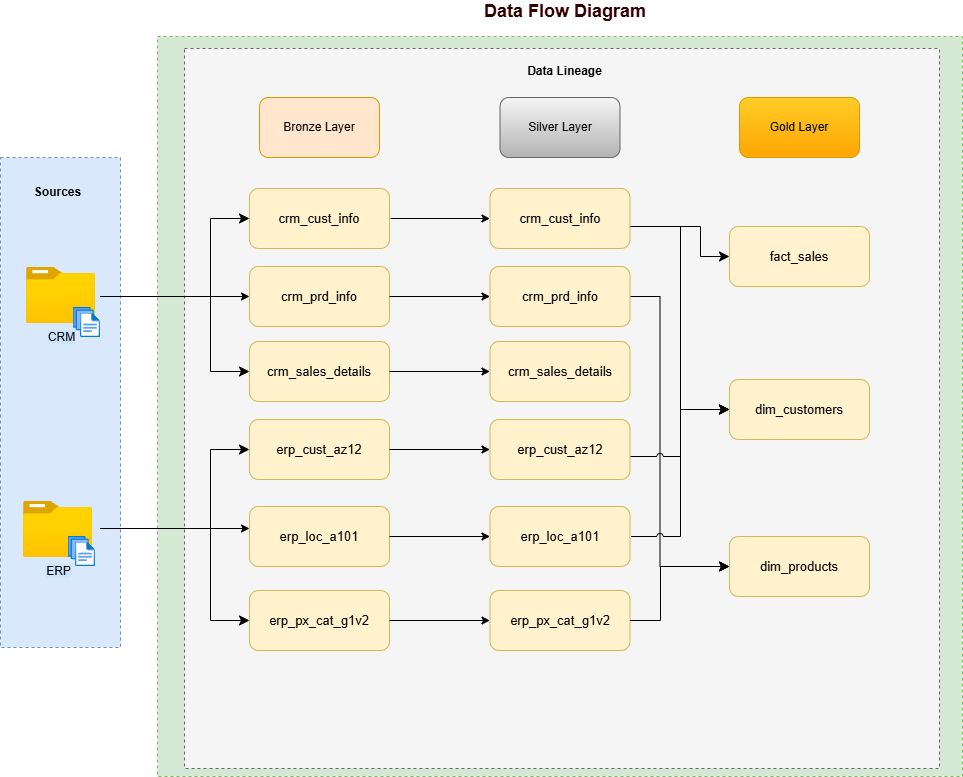

The diagram above was exported from draw.io. Its source (the exported page's mxGraphModel, read from the mxfile embedded in the PNG):
<mxGraphModel dx="1412" dy="875" grid="1" gridSize="10" guides="1" tooltips="1" connect="1" arrows="1" fold="1" page="1" pageScale="1" pageWidth="1169" pageHeight="827" math="0" shadow="0">
  <root>
    <mxCell id="_39nWC-NSoISiXhVdCel-0" />
    <mxCell id="_39nWC-NSoISiXhVdCel-1" parent="_39nWC-NSoISiXhVdCel-0" />
    <mxCell id="_39nWC-NSoISiXhVdCel-2" value="" style="rounded=0;whiteSpace=wrap;html=1;dashed=1;fillColor=#d5e8d4;strokeColor=#82b366;" parent="_39nWC-NSoISiXhVdCel-1" vertex="1">
      <mxGeometry x="177" y="60" width="805" height="740" as="geometry" />
    </mxCell>
    <mxCell id="_39nWC-NSoISiXhVdCel-9" value="" style="rounded=0;whiteSpace=wrap;html=1;dashed=1;fillColor=#f5f5f5;strokeColor=#666666;fontColor=#333333;" parent="_39nWC-NSoISiXhVdCel-1" vertex="1">
      <mxGeometry x="204" y="72" width="755" height="720" as="geometry" />
    </mxCell>
    <mxCell id="_39nWC-NSoISiXhVdCel-18" value="Data Flow Diagram" style="text;html=1;strokeColor=none;fillColor=none;align=center;verticalAlign=middle;whiteSpace=wrap;rounded=0;labelBackgroundColor=none;fontColor=#330000;fontSize=18;fontStyle=1" parent="_39nWC-NSoISiXhVdCel-1" vertex="1">
      <mxGeometry x="370" y="30" width="430" height="10" as="geometry" />
    </mxCell>
    <mxCell id="_39nWC-NSoISiXhVdCel-30" value="Bronze Layer" style="rounded=1;whiteSpace=wrap;html=1;fillColor=#ffe6cc;strokeColor=#d79b00;" parent="_39nWC-NSoISiXhVdCel-1" vertex="1">
      <mxGeometry x="279" y="121" width="120" height="60" as="geometry" />
    </mxCell>
    <mxCell id="_39nWC-NSoISiXhVdCel-31" value="Silver Layer" style="rounded=1;whiteSpace=wrap;html=1;fillColor=#f5f5f5;strokeColor=#666666;gradientColor=#b3b3b3;" parent="_39nWC-NSoISiXhVdCel-1" vertex="1">
      <mxGeometry x="519.5" y="121" width="120" height="60" as="geometry" />
    </mxCell>
    <mxCell id="_39nWC-NSoISiXhVdCel-32" value="Gold Layer" style="rounded=1;whiteSpace=wrap;html=1;fillColor=#ffcd28;strokeColor=#d79b00;gradientColor=#ffa500;" parent="_39nWC-NSoISiXhVdCel-1" vertex="1">
      <mxGeometry x="759" y="121" width="120" height="60" as="geometry" />
    </mxCell>
    <mxCell id="aGofzBM-vVsgzdDTcqaw-0" value="&lt;div style=&quot;&quot;&gt;&lt;font face=&quot;arial&quot;&gt;&lt;span style=&quot;font-size: 13px;&quot;&gt;crm_cust_info&lt;/span&gt;&lt;/font&gt;&lt;/div&gt;" style="rounded=1;whiteSpace=wrap;html=1;strokeColor=#d6b656;fillColor=#fff2cc;labelBackgroundColor=none;align=center;" parent="_39nWC-NSoISiXhVdCel-1" vertex="1">
      <mxGeometry x="269" y="212" width="140" height="60" as="geometry" />
    </mxCell>
    <mxCell id="aGofzBM-vVsgzdDTcqaw-1" value="&lt;div style=&quot;&quot;&gt;&lt;font face=&quot;arial&quot;&gt;&lt;span style=&quot;font-size: 13px;&quot;&gt;crm_prd_info&lt;/span&gt;&lt;/font&gt;&lt;/div&gt;" style="rounded=1;whiteSpace=wrap;html=1;strokeColor=#d6b656;fillColor=#fff2cc;labelBackgroundColor=none;align=center;" parent="_39nWC-NSoISiXhVdCel-1" vertex="1">
      <mxGeometry x="269" y="290" width="140" height="60" as="geometry" />
    </mxCell>
    <mxCell id="aGofzBM-vVsgzdDTcqaw-2" value="&lt;div style=&quot;&quot;&gt;&lt;span style=&quot;font-family: arial; font-size: 13px;&quot;&gt;crm_cust_info&lt;/span&gt;&lt;/div&gt;" style="rounded=1;whiteSpace=wrap;html=1;strokeColor=#d6b656;fillColor=#fff2cc;labelBackgroundColor=none;align=center;" parent="_39nWC-NSoISiXhVdCel-1" vertex="1">
      <mxGeometry x="509.5" y="212" width="140" height="60" as="geometry" />
    </mxCell>
    <mxCell id="aGofzBM-vVsgzdDTcqaw-3" value="&lt;div style=&quot;&quot;&gt;&lt;span style=&quot;font-family: arial; font-size: 13px;&quot;&gt;crm_prd_info&lt;/span&gt;&lt;/div&gt;" style="rounded=1;whiteSpace=wrap;html=1;strokeColor=#d6b656;fillColor=#fff2cc;labelBackgroundColor=none;align=center;" parent="_39nWC-NSoISiXhVdCel-1" vertex="1">
      <mxGeometry x="509.5" y="290" width="140" height="60" as="geometry" />
    </mxCell>
    <mxCell id="aGofzBM-vVsgzdDTcqaw-4" value="&lt;div style=&quot;&quot;&gt;&lt;font face=&quot;arial&quot;&gt;&lt;span style=&quot;font-size: 13px;&quot;&gt;fact_sales&lt;/span&gt;&lt;/font&gt;&lt;/div&gt;" style="rounded=1;whiteSpace=wrap;html=1;strokeColor=#d6b656;fillColor=#fff2cc;labelBackgroundColor=none;align=center;" parent="_39nWC-NSoISiXhVdCel-1" vertex="1">
      <mxGeometry x="749" y="250" width="140" height="60" as="geometry" />
    </mxCell>
    <mxCell id="aGofzBM-vVsgzdDTcqaw-7" value="&lt;div style=&quot;&quot;&gt;&lt;font face=&quot;arial&quot;&gt;&lt;span style=&quot;font-size: 13px;&quot;&gt;crm_sales_details&lt;/span&gt;&lt;/font&gt;&lt;/div&gt;" style="rounded=1;whiteSpace=wrap;html=1;strokeColor=#d6b656;fillColor=#fff2cc;labelBackgroundColor=none;align=center;" parent="_39nWC-NSoISiXhVdCel-1" vertex="1">
      <mxGeometry x="269" y="365" width="140" height="60" as="geometry" />
    </mxCell>
    <mxCell id="aGofzBM-vVsgzdDTcqaw-8" value="&lt;div style=&quot;&quot;&gt;&lt;span style=&quot;font-family: arial; font-size: 13px;&quot;&gt;crm_sales_details&lt;/span&gt;&lt;/div&gt;" style="rounded=1;whiteSpace=wrap;html=1;strokeColor=#d6b656;fillColor=#fff2cc;labelBackgroundColor=none;align=center;" parent="_39nWC-NSoISiXhVdCel-1" vertex="1">
      <mxGeometry x="509.5" y="365" width="140" height="60" as="geometry" />
    </mxCell>
    <mxCell id="aGofzBM-vVsgzdDTcqaw-9" value="&lt;div style=&quot;&quot;&gt;&lt;font face=&quot;arial&quot;&gt;&lt;span style=&quot;font-size: 13px;&quot;&gt;dim_customers&lt;/span&gt;&lt;/font&gt;&lt;/div&gt;" style="rounded=1;whiteSpace=wrap;html=1;strokeColor=#d6b656;fillColor=#fff2cc;labelBackgroundColor=none;align=center;" parent="_39nWC-NSoISiXhVdCel-1" vertex="1">
      <mxGeometry x="749" y="403" width="140" height="60" as="geometry" />
    </mxCell>
    <mxCell id="b5Ka6DZK9dBqOjtTO7WS-1" value="&lt;div style=&quot;&quot;&gt;&lt;font face=&quot;arial&quot;&gt;&lt;span style=&quot;font-size: 13px;&quot;&gt;erp_cust_az12&lt;/span&gt;&lt;/font&gt;&lt;/div&gt;" style="rounded=1;whiteSpace=wrap;html=1;strokeColor=#d6b656;fillColor=#fff2cc;labelBackgroundColor=none;align=center;" parent="_39nWC-NSoISiXhVdCel-1" vertex="1">
      <mxGeometry x="269" y="443" width="140" height="60" as="geometry" />
    </mxCell>
    <mxCell id="b5Ka6DZK9dBqOjtTO7WS-2" value="&lt;div style=&quot;&quot;&gt;&lt;span style=&quot;font-family: arial; font-size: 13px;&quot;&gt;erp_cust_az12&lt;/span&gt;&lt;/div&gt;" style="rounded=1;whiteSpace=wrap;html=1;strokeColor=#d6b656;fillColor=#fff2cc;labelBackgroundColor=none;align=center;" parent="_39nWC-NSoISiXhVdCel-1" vertex="1">
      <mxGeometry x="509.5" y="443" width="140" height="60" as="geometry" />
    </mxCell>
    <mxCell id="b5Ka6DZK9dBqOjtTO7WS-9" value="&lt;div style=&quot;&quot;&gt;&lt;font face=&quot;arial&quot;&gt;&lt;span style=&quot;font-size: 13px;&quot;&gt;erp_px_cat_g1v2&lt;/span&gt;&lt;/font&gt;&lt;/div&gt;" style="rounded=1;whiteSpace=wrap;html=1;strokeColor=#d6b656;fillColor=#fff2cc;labelBackgroundColor=none;align=center;" parent="_39nWC-NSoISiXhVdCel-1" vertex="1">
      <mxGeometry x="269" y="614" width="140" height="60" as="geometry" />
    </mxCell>
    <mxCell id="b5Ka6DZK9dBqOjtTO7WS-10" value="&lt;div style=&quot;&quot;&gt;&lt;font face=&quot;arial&quot;&gt;&lt;span style=&quot;font-size: 13px;&quot;&gt;erp_px_cat_g1v2&lt;/span&gt;&lt;/font&gt;&lt;/div&gt;" style="rounded=1;whiteSpace=wrap;html=1;strokeColor=#d6b656;fillColor=#fff2cc;labelBackgroundColor=none;align=center;" parent="_39nWC-NSoISiXhVdCel-1" vertex="1">
      <mxGeometry x="509.5" y="614" width="140" height="60" as="geometry" />
    </mxCell>
    <mxCell id="b5Ka6DZK9dBqOjtTO7WS-11" value="&lt;div style=&quot;&quot;&gt;&lt;font face=&quot;arial&quot;&gt;&lt;span style=&quot;font-size: 13px;&quot;&gt;dim_products&lt;/span&gt;&lt;/font&gt;&lt;/div&gt;" style="rounded=1;whiteSpace=wrap;html=1;strokeColor=#d6b656;fillColor=#fff2cc;labelBackgroundColor=none;align=center;" parent="_39nWC-NSoISiXhVdCel-1" vertex="1">
      <mxGeometry x="749" y="560" width="140" height="60" as="geometry" />
    </mxCell>
    <mxCell id="nwvD0EyrB7v0Cur7kKT3-0" value="" style="rounded=0;whiteSpace=wrap;html=1;dashed=1;fillColor=#dae8fc;strokeColor=#6c8ebf;" parent="_39nWC-NSoISiXhVdCel-1" vertex="1">
      <mxGeometry x="20" y="181" width="120" height="490" as="geometry" />
    </mxCell>
    <mxCell id="nwvD0EyrB7v0Cur7kKT3-5" value="Sources" style="text;html=1;align=center;verticalAlign=middle;whiteSpace=wrap;rounded=0;fontStyle=1" parent="_39nWC-NSoISiXhVdCel-1" vertex="1">
      <mxGeometry x="35" y="201" width="85" height="30" as="geometry" />
    </mxCell>
    <mxCell id="nwvD0EyrB7v0Cur7kKT3-7" value="CRM" style="image;aspect=fixed;html=1;points=[];align=center;fontSize=12;image=img/lib/azure2/general/Folder_Blank.svg;labelBackgroundColor=#CCE5FF;" parent="_39nWC-NSoISiXhVdCel-1" vertex="1">
      <mxGeometry x="46" y="291" width="69" height="56.00000000000001" as="geometry" />
    </mxCell>
    <mxCell id="nwvD0EyrB7v0Cur7kKT3-8" value="ERP" style="image;aspect=fixed;html=1;points=[];align=center;fontSize=12;image=img/lib/azure2/general/Folder_Blank.svg;labelBackgroundColor=#CCE5FF;" parent="_39nWC-NSoISiXhVdCel-1" vertex="1">
      <mxGeometry x="43" y="525" width="69" height="56.00000000000001" as="geometry" />
    </mxCell>
    <mxCell id="nwvD0EyrB7v0Cur7kKT3-9" value="" style="image;aspect=fixed;html=1;points=[];align=center;fontSize=12;image=img/lib/azure2/general/Files.svg;" parent="_39nWC-NSoISiXhVdCel-1" vertex="1">
      <mxGeometry x="92.57" y="331" width="27.43" height="30" as="geometry" />
    </mxCell>
    <mxCell id="nwvD0EyrB7v0Cur7kKT3-10" value="" style="image;aspect=fixed;html=1;points=[];align=center;fontSize=12;image=img/lib/azure2/general/Files.svg;" parent="_39nWC-NSoISiXhVdCel-1" vertex="1">
      <mxGeometry x="87.57" y="560" width="27.43" height="30" as="geometry" />
    </mxCell>
    <mxCell id="GXZ_EXlNAW3QlbCSj4BT-1" value="Data Lineage" style="text;html=1;align=center;verticalAlign=middle;whiteSpace=wrap;rounded=0;fontStyle=1" parent="_39nWC-NSoISiXhVdCel-1" vertex="1">
      <mxGeometry x="528" y="80" width="113" height="30" as="geometry" />
    </mxCell>
    <mxCell id="lr75yyP-dZqF2ziAQfU--2" value="&lt;div style=&quot;&quot;&gt;&lt;span style=&quot;font-family: arial; font-size: 13px;&quot;&gt;erp_loc_a101&lt;/span&gt;&lt;/div&gt;" style="rounded=1;whiteSpace=wrap;html=1;strokeColor=#d6b656;fillColor=#fff2cc;labelBackgroundColor=none;align=center;" parent="_39nWC-NSoISiXhVdCel-1" vertex="1">
      <mxGeometry x="509.5" y="530" width="140" height="60" as="geometry" />
    </mxCell>
    <mxCell id="lr75yyP-dZqF2ziAQfU--3" value="&lt;div style=&quot;&quot;&gt;&lt;span style=&quot;font-family: arial; font-size: 13px;&quot;&gt;erp_loc_a101&lt;/span&gt;&lt;/div&gt;" style="rounded=1;whiteSpace=wrap;html=1;strokeColor=#d6b656;fillColor=#fff2cc;labelBackgroundColor=none;align=center;" parent="_39nWC-NSoISiXhVdCel-1" vertex="1">
      <mxGeometry x="269" y="530" width="140" height="60" as="geometry" />
    </mxCell>
    <mxCell id="lr75yyP-dZqF2ziAQfU--6" value="" style="edgeStyle=elbowEdgeStyle;elbow=horizontal;endArrow=classic;html=1;curved=0;rounded=0;endSize=8;startSize=8;entryX=0;entryY=0.5;entryDx=0;entryDy=0;" parent="_39nWC-NSoISiXhVdCel-1" target="aGofzBM-vVsgzdDTcqaw-0" edge="1">
      <mxGeometry width="50" height="50" relative="1" as="geometry">
        <mxPoint x="120" y="320" as="sourcePoint" />
        <mxPoint x="170" y="270" as="targetPoint" />
        <Array as="points">
          <mxPoint x="230" y="270" />
        </Array>
      </mxGeometry>
    </mxCell>
    <mxCell id="lr75yyP-dZqF2ziAQfU--7" value="" style="edgeStyle=elbowEdgeStyle;elbow=horizontal;endArrow=classic;html=1;curved=0;rounded=0;endSize=8;startSize=8;entryX=0;entryY=0.5;entryDx=0;entryDy=0;" parent="_39nWC-NSoISiXhVdCel-1" target="aGofzBM-vVsgzdDTcqaw-7" edge="1">
      <mxGeometry width="50" height="50" relative="1" as="geometry">
        <mxPoint x="120" y="320" as="sourcePoint" />
        <mxPoint x="409" y="330" as="targetPoint" />
        <Array as="points">
          <mxPoint x="230" y="350" />
        </Array>
      </mxGeometry>
    </mxCell>
    <mxCell id="lr75yyP-dZqF2ziAQfU--8" value="" style="endArrow=classic;html=1;rounded=0;entryX=0;entryY=0.5;entryDx=0;entryDy=0;" parent="_39nWC-NSoISiXhVdCel-1" target="aGofzBM-vVsgzdDTcqaw-1" edge="1">
      <mxGeometry width="50" height="50" relative="1" as="geometry">
        <mxPoint x="120" y="320" as="sourcePoint" />
        <mxPoint x="170" y="270" as="targetPoint" />
      </mxGeometry>
    </mxCell>
    <mxCell id="lr75yyP-dZqF2ziAQfU--9" value="" style="edgeStyle=elbowEdgeStyle;elbow=horizontal;endArrow=classic;html=1;curved=0;rounded=0;endSize=8;startSize=8;entryX=0;entryY=0.5;entryDx=0;entryDy=0;" parent="_39nWC-NSoISiXhVdCel-1" target="b5Ka6DZK9dBqOjtTO7WS-1" edge="1">
      <mxGeometry width="50" height="50" relative="1" as="geometry">
        <mxPoint x="120" y="552" as="sourcePoint" />
        <mxPoint x="269" y="478" as="targetPoint" />
        <Array as="points">
          <mxPoint x="230" y="513" />
        </Array>
      </mxGeometry>
    </mxCell>
    <mxCell id="lr75yyP-dZqF2ziAQfU--10" value="" style="edgeStyle=elbowEdgeStyle;elbow=horizontal;endArrow=classic;html=1;curved=0;rounded=0;endSize=8;startSize=8;entryX=0;entryY=0.5;entryDx=0;entryDy=0;" parent="_39nWC-NSoISiXhVdCel-1" target="b5Ka6DZK9dBqOjtTO7WS-9" edge="1">
      <mxGeometry width="50" height="50" relative="1" as="geometry">
        <mxPoint x="120" y="552" as="sourcePoint" />
        <mxPoint x="269" y="652" as="targetPoint" />
        <Array as="points">
          <mxPoint x="230" y="602" />
        </Array>
      </mxGeometry>
    </mxCell>
    <mxCell id="lr75yyP-dZqF2ziAQfU--11" value="" style="endArrow=classic;html=1;rounded=0;entryX=0;entryY=0.5;entryDx=0;entryDy=0;" parent="_39nWC-NSoISiXhVdCel-1" edge="1">
      <mxGeometry width="50" height="50" relative="1" as="geometry">
        <mxPoint x="120" y="552" as="sourcePoint" />
        <mxPoint x="269" y="552" as="targetPoint" />
      </mxGeometry>
    </mxCell>
    <mxCell id="lr75yyP-dZqF2ziAQfU--12" value="" style="endArrow=classic;html=1;rounded=0;entryX=0;entryY=0.5;entryDx=0;entryDy=0;" parent="_39nWC-NSoISiXhVdCel-1" target="aGofzBM-vVsgzdDTcqaw-2" edge="1">
      <mxGeometry width="50" height="50" relative="1" as="geometry">
        <mxPoint x="410" y="242" as="sourcePoint" />
        <mxPoint x="470" y="200" as="targetPoint" />
      </mxGeometry>
    </mxCell>
    <mxCell id="lr75yyP-dZqF2ziAQfU--13" value="" style="endArrow=classic;html=1;rounded=0;exitX=1;exitY=0.5;exitDx=0;exitDy=0;" parent="_39nWC-NSoISiXhVdCel-1" source="aGofzBM-vVsgzdDTcqaw-1" target="aGofzBM-vVsgzdDTcqaw-3" edge="1">
      <mxGeometry width="50" height="50" relative="1" as="geometry">
        <mxPoint x="480" y="300" as="sourcePoint" />
        <mxPoint x="580" y="300" as="targetPoint" />
      </mxGeometry>
    </mxCell>
    <mxCell id="lr75yyP-dZqF2ziAQfU--14" value="" style="endArrow=classic;html=1;rounded=0;entryX=0;entryY=0.5;entryDx=0;entryDy=0;exitX=1;exitY=0.5;exitDx=0;exitDy=0;" parent="_39nWC-NSoISiXhVdCel-1" source="aGofzBM-vVsgzdDTcqaw-7" target="aGofzBM-vVsgzdDTcqaw-8" edge="1">
      <mxGeometry width="50" height="50" relative="1" as="geometry">
        <mxPoint x="500" y="420" as="sourcePoint" />
        <mxPoint x="600" y="420" as="targetPoint" />
      </mxGeometry>
    </mxCell>
    <mxCell id="lr75yyP-dZqF2ziAQfU--15" value="" style="endArrow=classic;html=1;rounded=0;exitX=1;exitY=0.5;exitDx=0;exitDy=0;" parent="_39nWC-NSoISiXhVdCel-1" source="b5Ka6DZK9dBqOjtTO7WS-1" target="b5Ka6DZK9dBqOjtTO7WS-2" edge="1">
      <mxGeometry width="50" height="50" relative="1" as="geometry">
        <mxPoint x="550" y="550" as="sourcePoint" />
        <mxPoint x="650" y="550" as="targetPoint" />
      </mxGeometry>
    </mxCell>
    <mxCell id="lr75yyP-dZqF2ziAQfU--17" value="" style="endArrow=classic;html=1;rounded=0;exitX=1;exitY=0.5;exitDx=0;exitDy=0;" parent="_39nWC-NSoISiXhVdCel-1" source="lr75yyP-dZqF2ziAQfU--3" target="lr75yyP-dZqF2ziAQfU--2" edge="1">
      <mxGeometry width="50" height="50" relative="1" as="geometry">
        <mxPoint x="460" y="590" as="sourcePoint" />
        <mxPoint x="560" y="590" as="targetPoint" />
      </mxGeometry>
    </mxCell>
    <mxCell id="lr75yyP-dZqF2ziAQfU--18" value="" style="endArrow=classic;html=1;rounded=0;entryX=0;entryY=0.5;entryDx=0;entryDy=0;exitX=1;exitY=0.5;exitDx=0;exitDy=0;" parent="_39nWC-NSoISiXhVdCel-1" source="b5Ka6DZK9dBqOjtTO7WS-9" target="b5Ka6DZK9dBqOjtTO7WS-10" edge="1">
      <mxGeometry width="50" height="50" relative="1" as="geometry">
        <mxPoint x="500" y="630" as="sourcePoint" />
        <mxPoint x="600" y="630" as="targetPoint" />
      </mxGeometry>
    </mxCell>
    <mxCell id="lr75yyP-dZqF2ziAQfU--19" value="" style="edgeStyle=elbowEdgeStyle;elbow=horizontal;endArrow=classic;html=1;curved=0;rounded=0;endSize=8;startSize=8;entryX=0;entryY=0.5;entryDx=0;entryDy=0;" parent="_39nWC-NSoISiXhVdCel-1" target="aGofzBM-vVsgzdDTcqaw-9" edge="1">
      <mxGeometry width="50" height="50" relative="1" as="geometry">
        <mxPoint x="650" y="250" as="sourcePoint" />
        <mxPoint x="700" y="200" as="targetPoint" />
      </mxGeometry>
    </mxCell>
    <mxCell id="lr75yyP-dZqF2ziAQfU--21" value="" style="edgeStyle=elbowEdgeStyle;elbow=horizontal;endArrow=classic;html=1;curved=0;rounded=0;endSize=8;startSize=8;entryX=0;entryY=0.5;entryDx=0;entryDy=0;jumpStyle=arc;" parent="_39nWC-NSoISiXhVdCel-1" edge="1">
      <mxGeometry width="50" height="50" relative="1" as="geometry">
        <mxPoint x="650" y="320" as="sourcePoint" />
        <mxPoint x="749" y="590" as="targetPoint" />
        <Array as="points">
          <mxPoint x="679.5" y="460" />
        </Array>
      </mxGeometry>
    </mxCell>
    <mxCell id="lr75yyP-dZqF2ziAQfU--22" value="" style="edgeStyle=elbowEdgeStyle;elbow=horizontal;endArrow=classic;html=1;curved=0;rounded=0;endSize=8;startSize=8;exitX=1;exitY=0.5;exitDx=0;exitDy=0;entryX=0;entryY=0.5;entryDx=0;entryDy=0;" parent="_39nWC-NSoISiXhVdCel-1" source="b5Ka6DZK9dBqOjtTO7WS-10" target="b5Ka6DZK9dBqOjtTO7WS-11" edge="1">
      <mxGeometry width="50" height="50" relative="1" as="geometry">
        <mxPoint x="560" y="380" as="sourcePoint" />
        <mxPoint x="610" y="330" as="targetPoint" />
        <Array as="points">
          <mxPoint x="680" y="610" />
        </Array>
      </mxGeometry>
    </mxCell>
    <mxCell id="lr75yyP-dZqF2ziAQfU--23" value="" style="edgeStyle=elbowEdgeStyle;elbow=horizontal;endArrow=classic;html=1;curved=0;rounded=0;endSize=8;startSize=8;entryX=0;entryY=0.5;entryDx=0;entryDy=0;jumpStyle=arc;" parent="_39nWC-NSoISiXhVdCel-1" target="aGofzBM-vVsgzdDTcqaw-9" edge="1">
      <mxGeometry width="50" height="50" relative="1" as="geometry">
        <mxPoint x="650" y="480" as="sourcePoint" />
        <mxPoint x="700" y="430" as="targetPoint" />
      </mxGeometry>
    </mxCell>
    <mxCell id="lr75yyP-dZqF2ziAQfU--24" value="" style="edgeStyle=elbowEdgeStyle;elbow=horizontal;endArrow=classic;html=1;curved=0;rounded=0;endSize=8;startSize=8;exitX=1;exitY=0.5;exitDx=0;exitDy=0;entryX=0;entryY=0.5;entryDx=0;entryDy=0;jumpStyle=arc;" parent="_39nWC-NSoISiXhVdCel-1" edge="1" target="aGofzBM-vVsgzdDTcqaw-9">
      <mxGeometry width="50" height="50" relative="1" as="geometry">
        <mxPoint x="650.5" y="560" as="sourcePoint" />
        <mxPoint x="750" y="426" as="targetPoint" />
      </mxGeometry>
    </mxCell>
    <mxCell id="0-d7T6FdZErwiZHAiLNP-0" value="" style="edgeStyle=elbowEdgeStyle;elbow=horizontal;endArrow=classic;html=1;curved=0;rounded=0;endSize=8;startSize=8;entryX=0;entryY=0.5;entryDx=0;entryDy=0;" parent="_39nWC-NSoISiXhVdCel-1" target="aGofzBM-vVsgzdDTcqaw-4" edge="1">
      <mxGeometry width="50" height="50" relative="1" as="geometry">
        <mxPoint x="650" y="250" as="sourcePoint" />
        <mxPoint x="700" y="200" as="targetPoint" />
        <Array as="points">
          <mxPoint x="720" y="260" />
        </Array>
      </mxGeometry>
    </mxCell>
  </root>
</mxGraphModel>